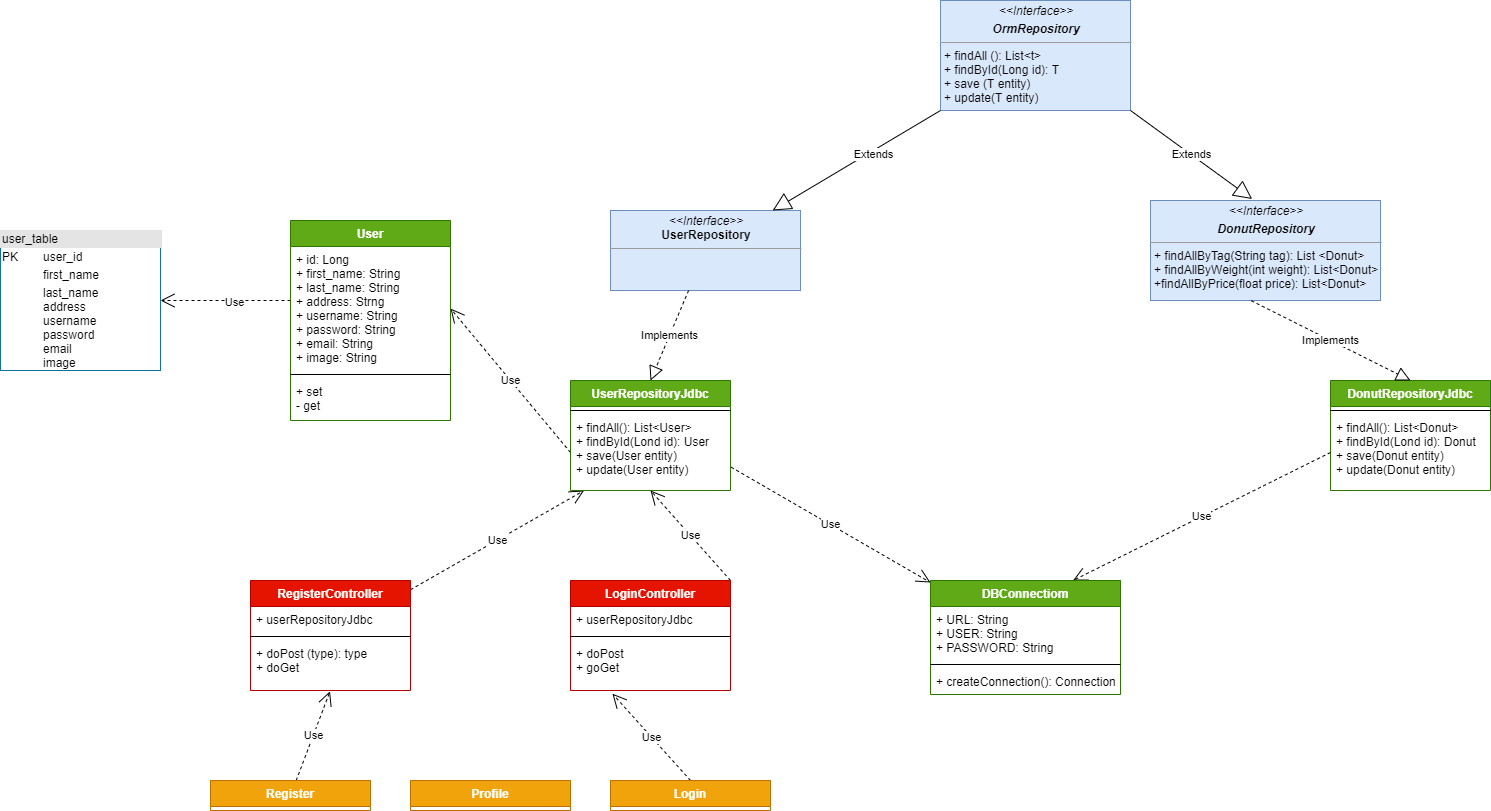

The diagram above was exported from draw.io. Its source (the exported page's mxGraphModel, read from the mxfile embedded in the PNG):
<mxGraphModel dx="2477" dy="2089" grid="1" gridSize="10" guides="1" tooltips="1" connect="1" arrows="1" fold="1" page="1" pageScale="1" pageWidth="827" pageHeight="1169" math="0" shadow="0">
  <root>
    <mxCell id="0" />
    <mxCell id="1" parent="0" />
    <mxCell id="-kpxdbbv4zUKHrhJVetI-1" value="&lt;div style=&quot;box-sizing: border-box ; width: 100% ; background: #e4e4e4 ; padding: 2px&quot;&gt;user_table&lt;/div&gt;&lt;table style=&quot;width: 100% ; font-size: 1em&quot; cellpadding=&quot;2&quot; cellspacing=&quot;0&quot;&gt;&lt;tbody&gt;&lt;tr&gt;&lt;td&gt;PK&lt;/td&gt;&lt;td&gt;user_id&lt;/td&gt;&lt;/tr&gt;&lt;tr&gt;&lt;td&gt;&lt;br&gt;&lt;/td&gt;&lt;td&gt;first_name&lt;/td&gt;&lt;/tr&gt;&lt;tr&gt;&lt;td&gt;&lt;/td&gt;&lt;td&gt;last_name&lt;br&gt;address&lt;br&gt;username&lt;br&gt;password&lt;br&gt;email&lt;br&gt;image&lt;br&gt;&lt;br&gt;&lt;/td&gt;&lt;/tr&gt;&lt;/tbody&gt;&lt;/table&gt;" style="verticalAlign=top;align=left;overflow=fill;html=1;strokeColor=#10739e;fillColor=none;" parent="1" vertex="1">
      <mxGeometry x="-10" y="-70" width="160" height="140" as="geometry" />
    </mxCell>
    <mxCell id="-kpxdbbv4zUKHrhJVetI-10" value="Use" style="endArrow=open;endSize=12;dashed=1;html=1;" parent="1" target="-kpxdbbv4zUKHrhJVetI-1" edge="1">
      <mxGeometry x="-0.1432" y="2" width="160" relative="1" as="geometry">
        <mxPoint x="280" as="sourcePoint" />
        <mxPoint x="490" y="110" as="targetPoint" />
        <mxPoint as="offset" />
        <Array as="points">
          <mxPoint x="220" />
        </Array>
      </mxGeometry>
    </mxCell>
    <mxCell id="e21Vq-53_bexZdaRrk9F-3" value="&lt;p style=&quot;margin: 0px ; margin-top: 4px ; text-align: center&quot;&gt;&lt;i&gt;&amp;lt;&amp;lt;Interface&amp;gt;&amp;gt;&lt;/i&gt;&lt;br&gt;&lt;/p&gt;&lt;p style=&quot;margin: 0px ; margin-top: 4px ; text-align: center&quot;&gt;&lt;b&gt;&lt;i&gt;OrmRepository&lt;/i&gt;&lt;/b&gt;&lt;/p&gt;&lt;hr size=&quot;1&quot;&gt;&lt;p style=&quot;margin: 0px ; margin-left: 4px&quot;&gt;+ findAll (): List&amp;lt;t&amp;gt;&lt;br&gt;+ findById(Long id): T&lt;/p&gt;&lt;p style=&quot;margin: 0px ; margin-left: 4px&quot;&gt;+ save (T entity)&lt;/p&gt;&lt;p style=&quot;margin: 0px ; margin-left: 4px&quot;&gt;+ update(T entity)&amp;nbsp;&lt;/p&gt;" style="verticalAlign=top;align=left;overflow=fill;fontSize=12;fontFamily=Helvetica;html=1;fillColor=#dae8fc;strokeColor=#6c8ebf;" parent="1" vertex="1">
      <mxGeometry x="930" y="-300" width="190" height="110" as="geometry" />
    </mxCell>
    <mxCell id="e21Vq-53_bexZdaRrk9F-4" value="&lt;p style=&quot;margin: 0px ; margin-top: 4px ; text-align: center&quot;&gt;&lt;i&gt;&amp;lt;&amp;lt;Interface&amp;gt;&amp;gt;&lt;/i&gt;&lt;br&gt;&lt;b&gt;UserRepository&lt;/b&gt;&lt;/p&gt;&lt;hr size=&quot;1&quot;&gt;&lt;p style=&quot;margin: 0px ; margin-left: 4px&quot;&gt;&lt;br&gt;&lt;/p&gt;" style="verticalAlign=top;align=left;overflow=fill;fontSize=12;fontFamily=Helvetica;html=1;fillColor=#dae8fc;strokeColor=#6c8ebf;" parent="1" vertex="1">
      <mxGeometry x="600" y="-90" width="190" height="80" as="geometry" />
    </mxCell>
    <mxCell id="e21Vq-53_bexZdaRrk9F-5" value="Extends" style="endArrow=block;endSize=16;endFill=0;html=1;exitX=0;exitY=1;exitDx=0;exitDy=0;" parent="1" source="e21Vq-53_bexZdaRrk9F-3" target="e21Vq-53_bexZdaRrk9F-4" edge="1">
      <mxGeometry x="-0.1857" y="4" width="160" relative="1" as="geometry">
        <mxPoint x="680" y="-190" as="sourcePoint" />
        <mxPoint x="710" y="-210" as="targetPoint" />
        <mxPoint as="offset" />
      </mxGeometry>
    </mxCell>
    <mxCell id="N8JJ9yYLor5jwFwJWJsJ-6" value="Implements" style="endArrow=block;dashed=1;endFill=0;endSize=12;html=1;entryX=0.5;entryY=0;entryDx=0;entryDy=0;" edge="1" parent="1" source="e21Vq-53_bexZdaRrk9F-4" target="N8JJ9yYLor5jwFwJWJsJ-2">
      <mxGeometry width="160" relative="1" as="geometry">
        <mxPoint x="480" y="20" as="sourcePoint" />
        <mxPoint x="640" y="20" as="targetPoint" />
      </mxGeometry>
    </mxCell>
    <mxCell id="N8JJ9yYLor5jwFwJWJsJ-15" value="Use" style="endArrow=open;endSize=12;dashed=1;html=1;exitX=1.004;exitY=0.693;exitDx=0;exitDy=0;exitPerimeter=0;" edge="1" parent="1" source="N8JJ9yYLor5jwFwJWJsJ-5" target="N8JJ9yYLor5jwFwJWJsJ-11">
      <mxGeometry width="160" relative="1" as="geometry">
        <mxPoint x="650" y="250" as="sourcePoint" />
        <mxPoint x="810" y="250" as="targetPoint" />
      </mxGeometry>
    </mxCell>
    <mxCell id="N8JJ9yYLor5jwFwJWJsJ-16" value="Use" style="endArrow=open;endSize=12;dashed=1;html=1;" edge="1" parent="1" source="hZ5B59Rqy_KF9nBbYcz0-5" target="N8JJ9yYLor5jwFwJWJsJ-5">
      <mxGeometry width="160" relative="1" as="geometry">
        <mxPoint x="510" y="400" as="sourcePoint" />
        <mxPoint x="670" y="400" as="targetPoint" />
      </mxGeometry>
    </mxCell>
    <mxCell id="N8JJ9yYLor5jwFwJWJsJ-21" value="Use" style="endArrow=open;endSize=12;dashed=1;html=1;exitX=1;exitY=0;exitDx=0;exitDy=0;entryX=0.5;entryY=1;entryDx=0;entryDy=0;entryPerimeter=0;" edge="1" parent="1" source="N8JJ9yYLor5jwFwJWJsJ-17" target="N8JJ9yYLor5jwFwJWJsJ-5">
      <mxGeometry width="160" relative="1" as="geometry">
        <mxPoint x="510" y="290" as="sourcePoint" />
        <mxPoint x="670" y="290" as="targetPoint" />
      </mxGeometry>
    </mxCell>
    <mxCell id="N8JJ9yYLor5jwFwJWJsJ-24" value="Use" style="endArrow=open;endSize=12;dashed=1;html=1;entryX=0.497;entryY=1.016;entryDx=0;entryDy=0;entryPerimeter=0;" edge="1" parent="1" source="hZ5B59Rqy_KF9nBbYcz0-13" target="hZ5B59Rqy_KF9nBbYcz0-8">
      <mxGeometry width="160" relative="1" as="geometry">
        <mxPoint x="-60" y="370" as="sourcePoint" />
        <mxPoint x="100" y="370" as="targetPoint" />
      </mxGeometry>
    </mxCell>
    <mxCell id="N8JJ9yYLor5jwFwJWJsJ-25" value="Use" style="endArrow=open;endSize=12;dashed=1;html=1;exitX=0.5;exitY=0;exitDx=0;exitDy=0;entryX=0.262;entryY=1.064;entryDx=0;entryDy=0;entryPerimeter=0;" edge="1" parent="1" source="N8JJ9yYLor5jwFwJWJsJ-22" target="N8JJ9yYLor5jwFwJWJsJ-20">
      <mxGeometry width="160" relative="1" as="geometry">
        <mxPoint x="490" y="390" as="sourcePoint" />
        <mxPoint x="650" y="390" as="targetPoint" />
      </mxGeometry>
    </mxCell>
    <mxCell id="N8JJ9yYLor5jwFwJWJsJ-26" value="Use" style="endArrow=open;endSize=12;dashed=1;html=1;exitX=0;exitY=0.5;exitDx=0;exitDy=0;entryX=1;entryY=0.5;entryDx=0;entryDy=0;" edge="1" parent="1" source="N8JJ9yYLor5jwFwJWJsJ-5" target="hZ5B59Rqy_KF9nBbYcz0-10">
      <mxGeometry width="160" relative="1" as="geometry">
        <mxPoint x="470" y="160" as="sourcePoint" />
        <mxPoint x="650" y="160" as="targetPoint" />
      </mxGeometry>
    </mxCell>
    <mxCell id="hZ5B59Rqy_KF9nBbYcz0-9" value="User" style="swimlane;fontStyle=1;align=center;verticalAlign=top;childLayout=stackLayout;horizontal=1;startSize=26;horizontalStack=0;resizeParent=1;resizeParentMax=0;resizeLast=0;collapsible=1;marginBottom=0;labelBackgroundColor=none;fillColor=#60a917;strokeColor=#2D7600;fontColor=#ffffff;" parent="1" vertex="1">
      <mxGeometry x="280" y="-80" width="160" height="200" as="geometry" />
    </mxCell>
    <mxCell id="hZ5B59Rqy_KF9nBbYcz0-10" value="+ id: Long&#10;+ first_name: String&#10;+ last_name: String&#10;+ address: Strng&#10;+ username: String&#10;+ password: String&#10;+ email: String&#10;+ image: String&#10;" style="text;strokeColor=none;fillColor=none;align=left;verticalAlign=top;spacingLeft=4;spacingRight=4;overflow=hidden;rotatable=0;points=[[0,0.5],[1,0.5]];portConstraint=eastwest;" parent="hZ5B59Rqy_KF9nBbYcz0-9" vertex="1">
      <mxGeometry y="26" width="160" height="124" as="geometry" />
    </mxCell>
    <mxCell id="hZ5B59Rqy_KF9nBbYcz0-11" value="" style="line;strokeWidth=1;fillColor=none;align=left;verticalAlign=middle;spacingTop=-1;spacingLeft=3;spacingRight=3;rotatable=0;labelPosition=right;points=[];portConstraint=eastwest;" parent="hZ5B59Rqy_KF9nBbYcz0-9" vertex="1">
      <mxGeometry y="150" width="160" height="8" as="geometry" />
    </mxCell>
    <mxCell id="hZ5B59Rqy_KF9nBbYcz0-12" value="+ set&#10;- get&#10;" style="text;strokeColor=none;fillColor=none;align=left;verticalAlign=top;spacingLeft=4;spacingRight=4;overflow=hidden;rotatable=0;points=[[0,0.5],[1,0.5]];portConstraint=eastwest;" parent="hZ5B59Rqy_KF9nBbYcz0-9" vertex="1">
      <mxGeometry y="158" width="160" height="42" as="geometry" />
    </mxCell>
    <mxCell id="N8JJ9yYLor5jwFwJWJsJ-2" value="UserRepositoryJdbc" style="swimlane;fontStyle=1;align=center;verticalAlign=top;childLayout=stackLayout;horizontal=1;startSize=26;horizontalStack=0;resizeParent=1;resizeParentMax=0;resizeLast=0;collapsible=1;marginBottom=0;fillColor=#60a917;strokeColor=#2D7600;fontColor=#ffffff;" vertex="1" parent="1">
      <mxGeometry x="560" y="80" width="160" height="110" as="geometry" />
    </mxCell>
    <mxCell id="N8JJ9yYLor5jwFwJWJsJ-4" value="" style="line;strokeWidth=1;fillColor=none;align=left;verticalAlign=middle;spacingTop=-1;spacingLeft=3;spacingRight=3;rotatable=0;labelPosition=right;points=[];portConstraint=eastwest;" vertex="1" parent="N8JJ9yYLor5jwFwJWJsJ-2">
      <mxGeometry y="26" width="160" height="8" as="geometry" />
    </mxCell>
    <mxCell id="N8JJ9yYLor5jwFwJWJsJ-5" value="+ findAll(): List&lt;User&gt;&#10;+ findById(Lond id): User&#10;+ save(User entity)&#10;+ update(User entity)" style="text;strokeColor=none;fillColor=none;align=left;verticalAlign=top;spacingLeft=4;spacingRight=4;overflow=hidden;rotatable=0;points=[[0,0.5],[1,0.5]];portConstraint=eastwest;" vertex="1" parent="N8JJ9yYLor5jwFwJWJsJ-2">
      <mxGeometry y="34" width="160" height="76" as="geometry" />
    </mxCell>
    <mxCell id="N8JJ9yYLor5jwFwJWJsJ-17" value="LoginController" style="swimlane;fontStyle=1;align=center;verticalAlign=top;childLayout=stackLayout;horizontal=1;startSize=26;horizontalStack=0;resizeParent=1;resizeParentMax=0;resizeLast=0;collapsible=1;marginBottom=0;fillColor=#e51400;strokeColor=#B20000;fontColor=#ffffff;" vertex="1" parent="1">
      <mxGeometry x="560" y="280" width="160" height="110" as="geometry" />
    </mxCell>
    <mxCell id="N8JJ9yYLor5jwFwJWJsJ-18" value="+ userRepositoryJdbc" style="text;strokeColor=none;fillColor=none;align=left;verticalAlign=top;spacingLeft=4;spacingRight=4;overflow=hidden;rotatable=0;points=[[0,0.5],[1,0.5]];portConstraint=eastwest;" vertex="1" parent="N8JJ9yYLor5jwFwJWJsJ-17">
      <mxGeometry y="26" width="160" height="26" as="geometry" />
    </mxCell>
    <mxCell id="N8JJ9yYLor5jwFwJWJsJ-19" value="" style="line;strokeWidth=1;fillColor=none;align=left;verticalAlign=middle;spacingTop=-1;spacingLeft=3;spacingRight=3;rotatable=0;labelPosition=right;points=[];portConstraint=eastwest;" vertex="1" parent="N8JJ9yYLor5jwFwJWJsJ-17">
      <mxGeometry y="52" width="160" height="8" as="geometry" />
    </mxCell>
    <mxCell id="N8JJ9yYLor5jwFwJWJsJ-20" value="+ doPost&#10;+ goGet" style="text;strokeColor=none;fillColor=none;align=left;verticalAlign=top;spacingLeft=4;spacingRight=4;overflow=hidden;rotatable=0;points=[[0,0.5],[1,0.5]];portConstraint=eastwest;" vertex="1" parent="N8JJ9yYLor5jwFwJWJsJ-17">
      <mxGeometry y="60" width="160" height="50" as="geometry" />
    </mxCell>
    <mxCell id="hZ5B59Rqy_KF9nBbYcz0-5" value="RegisterController" style="swimlane;fontStyle=1;align=center;verticalAlign=top;childLayout=stackLayout;horizontal=1;startSize=26;horizontalStack=0;resizeParent=1;resizeParentMax=0;resizeLast=0;collapsible=1;marginBottom=0;labelBackgroundColor=none;fillColor=#e51400;strokeColor=#B20000;fontColor=#ffffff;" parent="1" vertex="1">
      <mxGeometry x="240" y="280" width="160" height="110" as="geometry" />
    </mxCell>
    <mxCell id="hZ5B59Rqy_KF9nBbYcz0-6" value="+ userRepositoryJdbc" style="text;strokeColor=none;fillColor=none;align=left;verticalAlign=top;spacingLeft=4;spacingRight=4;overflow=hidden;rotatable=0;points=[[0,0.5],[1,0.5]];portConstraint=eastwest;" parent="hZ5B59Rqy_KF9nBbYcz0-5" vertex="1">
      <mxGeometry y="26" width="160" height="26" as="geometry" />
    </mxCell>
    <mxCell id="hZ5B59Rqy_KF9nBbYcz0-7" value="" style="line;strokeWidth=1;fillColor=none;align=left;verticalAlign=middle;spacingTop=-1;spacingLeft=3;spacingRight=3;rotatable=0;labelPosition=right;points=[];portConstraint=eastwest;" parent="hZ5B59Rqy_KF9nBbYcz0-5" vertex="1">
      <mxGeometry y="52" width="160" height="8" as="geometry" />
    </mxCell>
    <mxCell id="hZ5B59Rqy_KF9nBbYcz0-8" value="+ doPost (type): type&#10;+ doGet" style="text;strokeColor=none;fillColor=none;align=left;verticalAlign=top;spacingLeft=4;spacingRight=4;overflow=hidden;rotatable=0;points=[[0,0.5],[1,0.5]];portConstraint=eastwest;" parent="hZ5B59Rqy_KF9nBbYcz0-5" vertex="1">
      <mxGeometry y="60" width="160" height="50" as="geometry" />
    </mxCell>
    <mxCell id="N8JJ9yYLor5jwFwJWJsJ-22" value="Login" style="swimlane;fontStyle=1;align=center;verticalAlign=top;childLayout=stackLayout;horizontal=1;startSize=26;horizontalStack=0;resizeParent=1;resizeParentMax=0;resizeLast=0;collapsible=1;marginBottom=0;labelBackgroundColor=none;fillColor=#f0a30a;strokeColor=#BD7000;fontColor=#ffffff;" vertex="1" parent="1">
      <mxGeometry x="600" y="480" width="160" height="30" as="geometry" />
    </mxCell>
    <mxCell id="hZ5B59Rqy_KF9nBbYcz0-13" value="Register&#10;" style="swimlane;fontStyle=1;align=center;verticalAlign=top;childLayout=stackLayout;horizontal=1;startSize=26;horizontalStack=0;resizeParent=1;resizeParentMax=0;resizeLast=0;collapsible=1;marginBottom=0;labelBackgroundColor=none;fillColor=#f0a30a;strokeColor=#BD7000;fontColor=#ffffff;" parent="1" vertex="1">
      <mxGeometry x="200" y="480" width="160" height="30" as="geometry" />
    </mxCell>
    <mxCell id="N8JJ9yYLor5jwFwJWJsJ-23" value="Profile&#10;" style="swimlane;fontStyle=1;align=center;verticalAlign=top;childLayout=stackLayout;horizontal=1;startSize=26;horizontalStack=0;resizeParent=1;resizeParentMax=0;resizeLast=0;collapsible=1;marginBottom=0;labelBackgroundColor=none;fillColor=#f0a30a;strokeColor=#BD7000;fontColor=#ffffff;" vertex="1" parent="1">
      <mxGeometry x="400" y="480" width="160" height="30" as="geometry" />
    </mxCell>
    <mxCell id="N8JJ9yYLor5jwFwJWJsJ-28" value="&lt;p style=&quot;margin: 0px ; margin-top: 4px ; text-align: center&quot;&gt;&lt;i&gt;&amp;lt;&amp;lt;Interface&amp;gt;&amp;gt;&lt;/i&gt;&lt;/p&gt;&lt;p style=&quot;margin: 0px ; margin-top: 4px ; text-align: center&quot;&gt;&lt;i&gt;&lt;b&gt;DonutRepository&lt;/b&gt;&lt;/i&gt;&lt;/p&gt;&lt;hr size=&quot;1&quot;&gt;&lt;p style=&quot;margin: 0px ; margin-left: 4px&quot;&gt;+ findAllByTag(String tag): List &amp;lt;Donut&amp;gt;&lt;br&gt;+ findAllByWeight(int weight): List&amp;lt;Donut&amp;gt;&lt;/p&gt;&lt;p style=&quot;margin: 0px ; margin-left: 4px&quot;&gt;+findAllByPrice(float price): List&amp;lt;Donut&amp;gt;&lt;/p&gt;" style="verticalAlign=top;align=left;overflow=fill;fontSize=12;fontFamily=Helvetica;html=1;fillColor=#dae8fc;strokeColor=#6c8ebf;" vertex="1" parent="1">
      <mxGeometry x="1140" y="-100" width="230" height="100" as="geometry" />
    </mxCell>
    <mxCell id="N8JJ9yYLor5jwFwJWJsJ-29" value="Extends" style="endArrow=block;endSize=16;endFill=0;html=1;exitX=1;exitY=1;exitDx=0;exitDy=0;entryX=0.442;entryY=-0.015;entryDx=0;entryDy=0;entryPerimeter=0;" edge="1" parent="1" source="e21Vq-53_bexZdaRrk9F-3" target="N8JJ9yYLor5jwFwJWJsJ-28">
      <mxGeometry width="160" relative="1" as="geometry">
        <mxPoint x="1230" y="10" as="sourcePoint" />
        <mxPoint x="1220" y="-150" as="targetPoint" />
      </mxGeometry>
    </mxCell>
    <mxCell id="N8JJ9yYLor5jwFwJWJsJ-30" value="DonutRepositoryJdbc" style="swimlane;fontStyle=1;align=center;verticalAlign=top;childLayout=stackLayout;horizontal=1;startSize=26;horizontalStack=0;resizeParent=1;resizeParentMax=0;resizeLast=0;collapsible=1;marginBottom=0;fillColor=#60a917;strokeColor=#2D7600;fontColor=#ffffff;" vertex="1" parent="1">
      <mxGeometry x="1320" y="80" width="160" height="110" as="geometry" />
    </mxCell>
    <mxCell id="N8JJ9yYLor5jwFwJWJsJ-31" value="" style="line;strokeWidth=1;fillColor=none;align=left;verticalAlign=middle;spacingTop=-1;spacingLeft=3;spacingRight=3;rotatable=0;labelPosition=right;points=[];portConstraint=eastwest;" vertex="1" parent="N8JJ9yYLor5jwFwJWJsJ-30">
      <mxGeometry y="26" width="160" height="8" as="geometry" />
    </mxCell>
    <mxCell id="N8JJ9yYLor5jwFwJWJsJ-32" value="+ findAll(): List&lt;Donut&gt;&#10;+ findById(Lond id): Donut&#10;+ save(Donut entity)&#10;+ update(Donut entity)" style="text;strokeColor=none;fillColor=none;align=left;verticalAlign=top;spacingLeft=4;spacingRight=4;overflow=hidden;rotatable=0;points=[[0,0.5],[1,0.5]];portConstraint=eastwest;" vertex="1" parent="N8JJ9yYLor5jwFwJWJsJ-30">
      <mxGeometry y="34" width="160" height="76" as="geometry" />
    </mxCell>
    <mxCell id="N8JJ9yYLor5jwFwJWJsJ-33" value="Implements" style="endArrow=block;dashed=1;endFill=0;endSize=12;html=1;entryX=0.5;entryY=0;entryDx=0;entryDy=0;exitX=0.438;exitY=1.002;exitDx=0;exitDy=0;exitPerimeter=0;" edge="1" parent="1" source="N8JJ9yYLor5jwFwJWJsJ-28" target="N8JJ9yYLor5jwFwJWJsJ-30">
      <mxGeometry width="160" relative="1" as="geometry">
        <mxPoint x="880" y="20" as="sourcePoint" />
        <mxPoint x="1130" y="40" as="targetPoint" />
      </mxGeometry>
    </mxCell>
    <mxCell id="N8JJ9yYLor5jwFwJWJsJ-34" value="Use" style="endArrow=open;endSize=12;dashed=1;html=1;exitX=0;exitY=0.5;exitDx=0;exitDy=0;entryX=0.75;entryY=0;entryDx=0;entryDy=0;" edge="1" parent="1" source="N8JJ9yYLor5jwFwJWJsJ-32" target="N8JJ9yYLor5jwFwJWJsJ-11">
      <mxGeometry width="160" relative="1" as="geometry">
        <mxPoint x="1130" y="280" as="sourcePoint" />
        <mxPoint x="1290" y="280" as="targetPoint" />
      </mxGeometry>
    </mxCell>
    <mxCell id="N8JJ9yYLor5jwFwJWJsJ-11" value="DBConnectiom" style="swimlane;fontStyle=1;align=center;verticalAlign=top;childLayout=stackLayout;horizontal=1;startSize=26;horizontalStack=0;resizeParent=1;resizeParentMax=0;resizeLast=0;collapsible=1;marginBottom=0;fillColor=#60a917;strokeColor=#2D7600;fontColor=#ffffff;" vertex="1" parent="1">
      <mxGeometry x="920" y="280" width="190" height="114" as="geometry" />
    </mxCell>
    <mxCell id="N8JJ9yYLor5jwFwJWJsJ-12" value="+ URL: String&#10;+ USER: String&#10;+ PASSWORD: String" style="text;strokeColor=none;fillColor=none;align=left;verticalAlign=top;spacingLeft=4;spacingRight=4;overflow=hidden;rotatable=0;points=[[0,0.5],[1,0.5]];portConstraint=eastwest;" vertex="1" parent="N8JJ9yYLor5jwFwJWJsJ-11">
      <mxGeometry y="26" width="190" height="54" as="geometry" />
    </mxCell>
    <mxCell id="N8JJ9yYLor5jwFwJWJsJ-13" value="" style="line;strokeWidth=1;fillColor=none;align=left;verticalAlign=middle;spacingTop=-1;spacingLeft=3;spacingRight=3;rotatable=0;labelPosition=right;points=[];portConstraint=eastwest;" vertex="1" parent="N8JJ9yYLor5jwFwJWJsJ-11">
      <mxGeometry y="80" width="190" height="8" as="geometry" />
    </mxCell>
    <mxCell id="N8JJ9yYLor5jwFwJWJsJ-14" value="+ createConnection(): Connection&#10;" style="text;strokeColor=none;fillColor=none;align=left;verticalAlign=top;spacingLeft=4;spacingRight=4;overflow=hidden;rotatable=0;points=[[0,0.5],[1,0.5]];portConstraint=eastwest;" vertex="1" parent="N8JJ9yYLor5jwFwJWJsJ-11">
      <mxGeometry y="88" width="190" height="26" as="geometry" />
    </mxCell>
  </root>
</mxGraphModel>